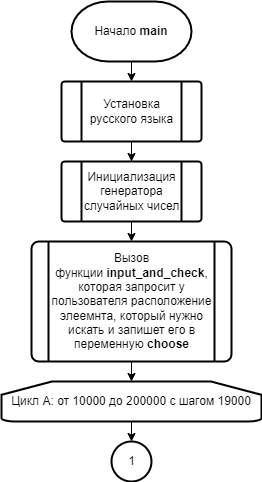

The diagram above was exported from draw.io. Its source (the exported page's mxGraphModel, read from the mxfile embedded in the PNG):
<mxGraphModel dx="782" dy="2026" grid="1" gridSize="10" guides="1" tooltips="1" connect="1" arrows="1" fold="1" page="1" pageScale="1" pageWidth="827" pageHeight="1169" math="0" shadow="0">
  <root>
    <mxCell id="0" />
    <mxCell id="1" parent="0" />
    <mxCell id="2" style="edgeStyle=orthogonalEdgeStyle;rounded=0;orthogonalLoop=1;jettySize=auto;html=1;exitX=0.5;exitY=1;exitDx=0;exitDy=0;exitPerimeter=0;entryX=0.5;entryY=0;entryDx=0;entryDy=0;" edge="1" source="3" target="5" parent="1">
      <mxGeometry relative="1" as="geometry" />
    </mxCell>
    <mxCell id="3" value="Начало &lt;b&gt;main&lt;/b&gt;" style="strokeWidth=2;html=1;shape=mxgraph.flowchart.terminator;whiteSpace=wrap;" vertex="1" parent="1">
      <mxGeometry x="330" y="-50" width="120" height="60" as="geometry" />
    </mxCell>
    <mxCell id="4" value="" style="edgeStyle=orthogonalEdgeStyle;rounded=0;orthogonalLoop=1;jettySize=auto;html=1;" edge="1" source="5" target="7" parent="1">
      <mxGeometry relative="1" as="geometry" />
    </mxCell>
    <mxCell id="5" value="Установка русского языка" style="verticalLabelPosition=middle;verticalAlign=middle;html=1;shape=process;whiteSpace=wrap;rounded=1;size=0.14;arcSize=6;strokeWidth=2;labelPosition=center;align=center;" vertex="1" parent="1">
      <mxGeometry x="320" y="30" width="140" height="60" as="geometry" />
    </mxCell>
    <mxCell id="6" style="edgeStyle=orthogonalEdgeStyle;rounded=0;orthogonalLoop=1;jettySize=auto;html=1;exitX=0.5;exitY=1;exitDx=0;exitDy=0;entryX=0.5;entryY=0;entryDx=0;entryDy=0;" edge="1" source="7" target="9" parent="1">
      <mxGeometry relative="1" as="geometry" />
    </mxCell>
    <mxCell id="7" value="Инициализация генератора случайных чисел" style="verticalLabelPosition=middle;verticalAlign=middle;html=1;shape=process;whiteSpace=wrap;rounded=1;size=0.14;arcSize=6;strokeWidth=2;labelPosition=center;align=center;" vertex="1" parent="1">
      <mxGeometry x="320" y="110" width="140" height="60" as="geometry" />
    </mxCell>
    <mxCell id="8" style="edgeStyle=orthogonalEdgeStyle;rounded=0;orthogonalLoop=1;jettySize=auto;html=1;exitX=0.5;exitY=1;exitDx=0;exitDy=0;entryX=0.5;entryY=0;entryDx=0;entryDy=0;entryPerimeter=0;" edge="1" source="9" target="11" parent="1">
      <mxGeometry relative="1" as="geometry" />
    </mxCell>
    <mxCell id="9" value="Вызов функции&amp;nbsp;&lt;b&gt;input_and_check&lt;/b&gt;, которая запросит у пользователя расположение элеемнта, который нужно искать и запишет его в переменную &lt;b&gt;choose&lt;/b&gt;" style="verticalLabelPosition=middle;verticalAlign=middle;html=1;shape=process;whiteSpace=wrap;rounded=1;size=0.08333333333333333;arcSize=6;strokeWidth=2;labelPosition=center;align=center;" vertex="1" parent="1">
      <mxGeometry x="290" y="190" width="200" height="120" as="geometry" />
    </mxCell>
    <mxCell id="10" style="edgeStyle=orthogonalEdgeStyle;rounded=0;orthogonalLoop=1;jettySize=auto;html=1;exitX=0.5;exitY=1;exitDx=0;exitDy=0;exitPerimeter=0;entryX=0.5;entryY=0;entryDx=0;entryDy=0;entryPerimeter=0;fontColor=default;" edge="1" source="11" target="12" parent="1">
      <mxGeometry relative="1" as="geometry" />
    </mxCell>
    <mxCell id="11" value="Цикл А: от 10000 до 200000 с шагом 19000" style="strokeWidth=2;html=1;shape=mxgraph.flowchart.loop_limit;whiteSpace=wrap;" vertex="1" parent="1">
      <mxGeometry x="260" y="330" width="260" height="40" as="geometry" />
    </mxCell>
    <mxCell id="12" value="1" style="verticalLabelPosition=middle;verticalAlign=middle;html=1;shape=mxgraph.flowchart.on-page_reference;strokeWidth=2;labelPosition=center;align=center;labelBackgroundColor=none;fontColor=default;" vertex="1" parent="1">
      <mxGeometry x="370.03000000000003" y="390" width="39.94" height="40" as="geometry" />
    </mxCell>
  </root>
</mxGraphModel>